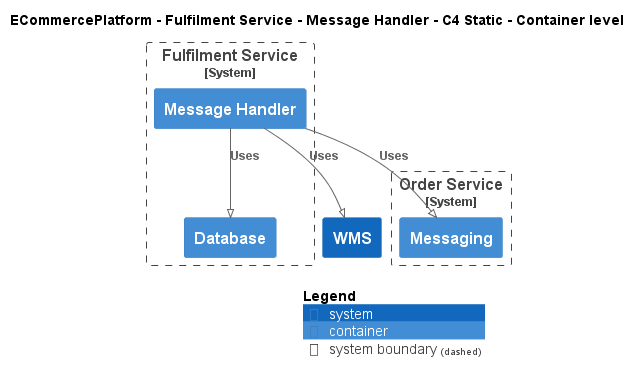

The diagram above was rendered by PlantUML. Its source (embedded in the PNG):
@startuml
!pragma layout smetana
!include ..\..\..\..\..\.c4s\C4_Container.puml

AddElementTag("c4interflow:lifecycle:new", $bgColor=green, $fontColor=#ffffff, $borderColor=green, $shadowing="False")
AddElementTag("c4interflow:lifecycle:changed", $bgColor=orange, $fontColor=#ffffff, $borderColor=orange, $shadowing="False")
AddElementTag("c4interflow:lifecycle:removed", $bgColor=red, $fontColor=#ffffff, $borderColor=red, $shadowing="False")

AddRelTag("c4interflow:lifecycle:new", $textColor=green, $lineColor=green)
AddRelTag("c4interflow:lifecycle:changed", $textColor=orange, $lineColor=orange)
AddRelTag("c4interflow:lifecycle:removed", $textColor=red, $lineColor=red)

SHOW_PERSON_PORTRAIT()
LAYOUT_TOP_DOWN()

skinparam linetype polyline

title ECommercePlatform - Fulfilment Service - Message Handler - C4 Static - Container level


System_Boundary(ECommercePlatform.SoftwareSystems.FulfilmentService, "Fulfilment Service") {
    Container(ECommercePlatform.SoftwareSystems.FulfilmentService.Containers.MessageHandler, "Message Handler", "", "")
    Container(ECommercePlatform.SoftwareSystems.FulfilmentService.Containers.Database, "Database", "", "")
}

System_Boundary(ECommercePlatform.SoftwareSystems.OrderService, "Order Service") {
    Container(ECommercePlatform.SoftwareSystems.OrderService.Containers.Messaging, "Messaging", "", "")
}
System(ECommercePlatform.SoftwareSystems.WMS, "WMS", "")

Rel(ECommercePlatform.SoftwareSystems.FulfilmentService.Containers.MessageHandler, ECommercePlatform.SoftwareSystems.OrderService.Containers.Messaging, "Uses")
Rel(ECommercePlatform.SoftwareSystems.FulfilmentService.Containers.MessageHandler, ECommercePlatform.SoftwareSystems.FulfilmentService.Containers.Database, "Uses")
Rel(ECommercePlatform.SoftwareSystems.FulfilmentService.Containers.MessageHandler, ECommercePlatform.SoftwareSystems.WMS, "Uses")


SHOW_LEGEND()
@enduml